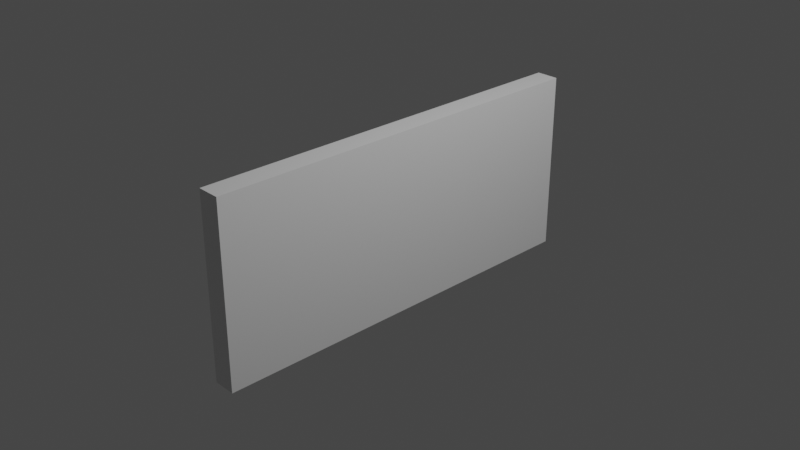 # Source: missing-piece-puzzle.blend  (saved by Blender 3.2.14; exported with 4.5.12 LTS)
import bpy
from mathutils import Matrix  # noqa: F401  (used for matrix-valued properties, if any)

bpy.ops.wm.read_factory_settings(use_empty=True)
scene = bpy.context.scene
scene.name = 'Scene'

# ---- collections
col_collection = bpy.data.collections.new('Collection'); scene.collection.children.link(col_collection)

# ---- materials (node trees are filled in below, after node groups)
mat_material = bpy.data.materials.new('Material')
mat_material.alpha_threshold = 0.0
mat_material.use_transparent_shadow = False
mat_material.line_color = (0.0, 0.0, 0.0, 1.0)

# ---- material node trees
mat_material.use_nodes = True; mat_material.node_tree.nodes.clear()
_N = mat_material.node_tree.nodes; _L = mat_material.node_tree.links
n0 = _N.new('ShaderNodeOutputMaterial'); n0.name = 'Material Output'; n0.location = (300, 300)
n1 = _N.new('ShaderNodeBsdfPrincipled'); n1.name = 'Principled BSDF'; n1.location = (10, 300)
n1.distribution = 'GGX'
n1.subsurface_method = 'RANDOM_WALK_SKIN'
n1.inputs[2].default_value = 0.4
n1.inputs[3].default_value = 1.45
n1.inputs[27].default_value = (0.0, 0.0, 0.0, 1.0)
n1.inputs[28].default_value = 1.0
_L.new(n1.outputs[0], n0.inputs[0])
n0.is_active_output = True

# ---- world
world_world = bpy.data.worlds.new('World'); scene.world = world_world
world_world.use_nodes = True; world_world.node_tree.nodes.clear()
_N = world_world.node_tree.nodes; _L = world_world.node_tree.links
n0 = _N.new('ShaderNodeOutputWorld'); n0.name = 'World Output'; n0.location = (300, 300)
n1 = _N.new('ShaderNodeBackground'); n1.name = 'Background'; n1.location = (10, 300)
n1.inputs[0].default_value = (0.05088, 0.05088, 0.05088, 1.0)
_L.new(n1.outputs[0], n0.inputs[0])
n0.is_active_output = True
world_world.color = (0.05088, 0.05088, 0.05088)
world_world.use_sun_shadow = False
world_world.sun_shadow_jitter_overblur = 0.0

# ---- cameras
cam_camera = bpy.data.cameras.new('Camera')
cam_camera.clip_end = 100.0
cam_camera.ortho_scale = 7.314

# ---- lights
light_light = bpy.data.lights.new('Light', 'POINT')
light_light.transmission_factor = 0.0
light_light.energy = 1000.0
light_light.shadow_soft_size = 0.1
light_light.shadow_maximum_resolution = 0.006
light_light.use_absolute_resolution = True

# ---- meshes
me_cube = bpy.data.meshes.new('Cube')
me_cube.from_pydata([(1.0, 1.0, 1.0), (1.0, 1.0, -1.0), (1.0, -1.0, 1.0), (1.0, -1.0, -1.0), (-1.0, 1.0, 1.0), (-1.0, 1.0, -1.0), (-1.0, -1.0, 1.0), (-1.0, -1.0, -1.0)], [], [(0, 4, 6, 2), (3, 2, 6, 7), (7, 6, 4, 5), (5, 1, 3, 7), (1, 0, 2, 3), (5, 4, 0, 1)])
_uv = me_cube.uv_layers.new(name='UVMap')
_uv.uv.foreach_set('vector', [0.625, 0.5, 0.875, 0.5, 0.875, 0.75, 0.625, 0.75, 0.375, 0.75, 0.625, 0.75, 0.625, 1.0, 0.375, 1.0, 0.375, 0.0, 0.625, 0.0, 0.625, 0.25, 0.375, 0.25, 0.125, 0.5, 0.375, 0.5, 0.375, 0.75, 0.125, 0.75, 0.375, 0.5, 0.625, 0.5, 0.625, 0.75, 0.375, 0.75, 0.375, 0.25, 0.625, 0.25, 0.625, 0.5, 0.375, 0.5])
me_cube.materials.append(mat_material)
me_cube.use_mirror_vertex_groups = False
me_cube.update()

# ---- objects
ob_cube = bpy.data.objects.new('Cube', me_cube)
ob_light = bpy.data.objects.new('Light', light_light)
ob_camera = bpy.data.objects.new('Camera', cam_camera)

# ---- transforms, parenting, visibility, modifiers, constraints
ob_cube.location = (0.0, 0.0, 0.0)
ob_cube.scale = (0.1244, 2.233, 1.0)
ob_cube.lock_rotations_4d = False
ob_cube.empty_display_type = 'ARROWS'
ob_cube.lineart.crease_threshold = 0.0
ob_light.location = (4.076, 1.005, 5.904)
ob_light.rotation_euler = (0.6503, 0.05522, 1.866)
ob_light.lock_rotations_4d = False
ob_light.empty_display_type = 'ARROWS'
ob_light.color = (0.0, 0.0, 0.0, 0.0)
ob_light.lineart.crease_threshold = 0.0
ob_camera.location = (7.359, -6.926, 4.958)
ob_camera.rotation_euler = (1.109, 0.0, 0.8149)
ob_camera.lock_rotations_4d = False
ob_camera.empty_display_type = 'ARROWS'
ob_camera.color = (0.0, 0.0, 0.0, 0.0)
ob_camera.display_type = 'WIRE'
ob_camera.lineart.crease_threshold = 0.0

# ---- collection membership
col_collection.objects.link(ob_cube)
col_collection.objects.link(ob_light)
col_collection.objects.link(ob_camera)

# ---- scene / render settings (as saved in the file)
scene.camera = ob_camera
scene.frame_start = 1; scene.frame_end = 250; scene.frame_set(1)
scene.render.engine = 'BLENDER_EEVEE_NEXT'
scene.cycles.sampling_pattern = 'TABULATED_SOBOL'
scene.cycles.use_light_tree = False
scene.view_settings.view_transform = 'Filmic'
bpy.context.view_layer.update()
